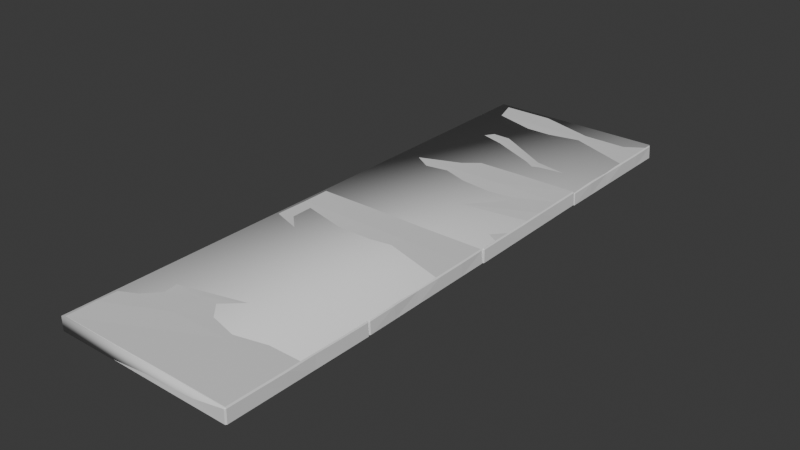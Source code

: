 # Source: concrete_slab_cluster_80_256a.blend  (saved by Blender 4.0.36; exported with 4.5.12 LTS)
import bpy
from mathutils import Matrix  # noqa: F401  (used for matrix-valued properties, if any)

bpy.ops.wm.read_factory_settings(use_empty=True)
scene = bpy.context.scene
scene.name = 'Scene'

# ---- materials (node trees are filled in below, after node groups)
mat_concrete_slab_cluster_80_256a = bpy.data.materials.new('concrete_slab_cluster_80_256a')
mat_concrete_slab_cluster_80_256a.use_transparent_shadow = False

# ---- node groups
ng_auto_smooth = bpy.data.node_groups.new('Auto Smooth', 'GeometryNodeTree')
_s = ng_auto_smooth.interface.new_socket(name='Geometry', in_out='OUTPUT', socket_type='NodeSocketGeometry')
_s = ng_auto_smooth.interface.new_socket(name='Geometry', in_out='INPUT', socket_type='NodeSocketGeometry')
_s = ng_auto_smooth.interface.new_socket(name='Angle', in_out='INPUT', socket_type='NodeSocketFloat')
_s.subtype = 'ANGLE'
_s.min_value = 0.0
_s.max_value = 3.142
ng_auto_smooth.is_modifier = True
_N = ng_auto_smooth.nodes; _L = ng_auto_smooth.links
n0 = _N.new('NodeGroupOutput'); n0.name = 'Group Output'; n0.location = (480, -100)
n1 = _N.new('NodeGroupInput'); n1.name = 'Group Input'; n1.location = (-420, -300)
n2 = _N.new('NodeGroupInput'); n2.name = 'Group Input.001'; n2.location = (-60, -100)
n3 = _N.new('GeometryNodeSetShadeSmooth'); n3.name = 'Set Shade Smooth'; n3.location = (120, -100)
n3.domain = 'EDGE'
n4 = _N.new('GeometryNodeSetShadeSmooth'); n4.name = 'Set Shade Smooth.001'; n4.location = (300, -100)
n5 = _N.new('GeometryNodeInputMeshEdgeAngle'); n5.name = 'Edge Angle'; n5.location = (-420, -220)
n6 = _N.new('GeometryNodeInputEdgeSmooth'); n6.name = 'Is Edge Smooth'; n6.location = (-60, -160)
n7 = _N.new('GeometryNodeInputShadeSmooth'); n7.name = 'Is Face Smooth'; n7.location = (-240, -340)
n8 = _N.new('FunctionNodeBooleanMath'); n8.name = 'Boolean Math'; n8.location = (-60, -220)
n9 = _N.new('FunctionNodeCompare'); n9.name = 'Compare'; n9.location = (-240, -180)
n9.operation = 'LESS_EQUAL'
_L.new(n5.outputs[0], n9.inputs[0])
_L.new(n4.outputs[0], n0.inputs[0])
_L.new(n1.outputs[1], n9.inputs[1])
_L.new(n9.outputs[0], n8.inputs[0])
_L.new(n7.outputs[0], n8.inputs[1])
_L.new(n2.outputs[0], n3.inputs[0])
_L.new(n6.outputs[0], n3.inputs[1])
_L.new(n3.outputs[0], n4.inputs[0])
_L.new(n8.outputs[0], n3.inputs[2])
n0.is_active_output = True

# ---- material node trees
mat_concrete_slab_cluster_80_256a.use_nodes = True; mat_concrete_slab_cluster_80_256a.node_tree.nodes.clear()
_N = mat_concrete_slab_cluster_80_256a.node_tree.nodes; _L = mat_concrete_slab_cluster_80_256a.node_tree.links
n0 = _N.new('ShaderNodeBsdfPrincipled'); n0.name = 'Principled BSDF'; n0.location = (10, 300)
n0.inputs[3].default_value = 1.45
n1 = _N.new('ShaderNodeOutputMaterial'); n1.name = 'Material Output'; n1.location = (300, 300)
_L.new(n0.outputs[0], n1.inputs[0])
n1.is_active_output = True

# ---- world
world_world = bpy.data.worlds.new('World'); scene.world = world_world
world_world.use_nodes = True; world_world.node_tree.nodes.clear()
_N = world_world.node_tree.nodes; _L = world_world.node_tree.links
n0 = _N.new('ShaderNodeOutputWorld'); n0.name = 'World Output'; n0.location = (300, 300)
n1 = _N.new('ShaderNodeBackground'); n1.name = 'Background'; n1.location = (10, 300)
n1.inputs[0].default_value = (0.05088, 0.05088, 0.05088, 1.0)
_L.new(n1.outputs[0], n0.inputs[0])
n0.is_active_output = True
world_world.color = (0.05088, 0.05088, 0.05088)
world_world.use_sun_shadow = False
world_world.sun_shadow_jitter_overblur = 0.0

# ---- meshes
me_concrete_slab_cluster_80_256a_ref = bpy.data.meshes.new('concrete_slab_cluster_80_256a_ref')
me_concrete_slab_cluster_80_256a_ref.from_pydata([(39.98, 64.21, 0.3568), (40.49, 63.71, 0.3556), (39.76, 63.97, 5.755), (39.77, 63.47, 6.251), (40.27, 63.47, 5.753), (40.79, 0.7121, -0.04632), (40.29, 0.2097, -0.05143), (40.17, 0.7708, 5.952), (40.17, 0.274, 5.449), (40.67, 0.7764, 5.454), (-39.51, 63.33, 0.04894), (-39.01, 63.83, 0.05405), (-38.73, 63.19, 5.951), (-38.73, 63.7, 5.454), (-39.23, 63.2, 5.449), (-38.71, -0.1672, -0.3542), (-39.21, 0.3304, -0.3529), (-38.53, 0.3973, 5.35), (-39.03, 0.3981, 4.848), (-38.53, -0.0995, 4.847), (39.82, 51.07, 6.172), (40.08, 38.47, 6.193), (39.95, 25.87, 5.912), (40.11, 13.27, 6.032), (40.61, 13.28, 5.534), (40.45, 25.88, 5.414), (40.49, 38.48, 5.694), (40.33, 51.07, 5.674), (-38.79, 12.89, 5.729), (-38.55, 25.5, 5.611), (-38.91, 38.09, 5.89), (-38.97, 50.69, 5.97), (-39.47, 50.69, 5.468), (-39.41, 38.09, 5.388), (-39.05, 25.5, 5.109), (-39.29, 12.89, 5.227), (40.73, 13.31, 0.03405), (40.67, 25.91, 0.1144), (40.61, 38.51, 0.1948), (40.55, 51.11, 0.2752), (-39.45, 50.73, -0.03144), (-39.39, 38.13, -0.1118), (-39.33, 25.53, -0.1922), (-39.27, 12.93, -0.2726), (12.43, 0.7385, 5.846), (-12.9, 0.5183, 5.648), (-12.9, 0.02151, 5.145), (12.44, 0.2417, 5.343), (-13.2, 63.22, 5.948), (12.13, 63.54, 6.147), (12.13, 64.04, 5.65), (-13.2, 63.72, 5.452), (12.15, 64.07, 0.2502), (-13.18, 63.95, 0.1531), (-12.87, -0.04394, -0.2552), (12.46, 0.07692, -0.1581), (12.37, 13.14, 5.725), (-12.96, 13.02, 5.928), (12.31, 25.74, 6.006), (-13.02, 25.62, 5.709), (12.25, 38.34, 5.886), (-13.08, 38.22, 5.789), (12.19, 50.94, 6.266), (-13.14, 50.82, 6.069), (-38.83, 0.07967, 0.243), (-39.33, -0.4196, 0.2392), (-38.63, -0.1615, 5.641), (-38.63, -0.6653, 6.137), (-39.13, -0.6608, 5.638), (-39.42, -63.42, -0.2381), (-38.92, -63.92, -0.2419), (-38.82, -63.36, 5.763), (-38.82, -63.86, 5.259), (-39.32, -63.36, 5.263), (40.67, -0.5365, 0.2383), (40.17, -0.03577, 0.2421), (39.87, -0.68, 6.137), (39.87, -0.1762, 5.641), (40.37, -0.677, 5.637), (40.08, -64.03, -0.2427), (40.58, -63.53, -0.2389), (39.88, -63.48, 5.462), (40.38, -63.47, 4.962), (39.88, -63.97, 4.958), (-38.65, -13.06, 6.044), (-38.87, -25.67, 6.048), (-38.69, -38.26, 5.753), (-38.8, -50.86, 5.857), (-39.3, -50.86, 5.357), (-39.19, -38.26, 5.253), (-39.27, -25.66, 5.548), (-39.15, -13.06, 5.544), (40.1, -50.98, 5.856), (39.81, -38.38, 5.752), (40.13, -25.78, 6.047), (40.15, -13.18, 6.143), (40.65, -13.18, 5.643), (40.63, -25.78, 5.547), (40.31, -38.38, 5.252), (40.6, -50.98, 5.356), (-39.4, -50.82, -0.1426), (-39.39, -38.22, -0.04716), (-39.37, -25.62, 0.04829), (-39.35, -13.02, 0.1437), (40.65, -13.14, 0.1429), (40.63, -25.74, 0.0474), (40.61, -38.34, -0.04805), (40.6, -50.94, -0.1435), (-13.09, -63.3, 5.763), (12.24, -63.44, 5.662), (12.24, -63.93, 5.158), (-13.09, -63.8, 5.259), (12.34, -0.739, 6.037), (-13.0, -0.5028, 6.139), (-13.0, 0.001011, 5.643), (12.34, -0.2352, 5.541), (-13.0, 0.04192, 0.2427), (12.34, 0.004894, 0.2424), (12.24, -63.99, -0.2424), (-13.09, -63.96, -0.2421), (-13.07, -50.9, 5.657), (12.26, -50.94, 5.957), (-13.05, -38.3, 5.952), (12.28, -38.34, 5.752), (-13.03, -25.7, 5.848), (12.3, -25.74, 5.848), (-13.02, -13.1, 6.243), (12.32, -13.14, 6.143), (-38.8, 128.1, 0.08294), (-39.3, 127.6, 0.08165), (-38.6, 127.9, 5.482), (-38.6, 127.4, 5.981), (-39.1, 127.4, 5.481), (-39.45, 64.6, -0.08114), (-38.95, 64.09, -0.08244), (-38.85, 64.68, 5.919), (-38.85, 64.18, 5.418), (-39.35, 64.68, 5.419), (40.7, 127.4, 0.08117), (40.2, 127.9, 0.08247), (39.9, 127.3, 5.981), (39.9, 127.8, 5.482), (40.4, 127.3, 5.481), (40.05, 63.91, -0.08291), (40.55, 64.41, -0.08162), (39.85, 64.5, 5.619), (40.35, 64.5, 5.119), (39.85, 64.0, 5.117), (-38.63, 115.0, 5.949), (-38.76, 102.4, 5.817), (-38.69, 89.78, 5.884), (-38.82, 77.18, 5.951), (-39.32, 77.18, 5.451), (-39.19, 89.78, 5.384), (-39.16, 102.4, 5.317), (-39.13, 115.0, 5.449), (40.08, 77.0, 5.951), (39.81, 89.6, 5.783), (40.14, 102.2, 6.016), (40.17, 114.8, 6.049), (40.67, 114.8, 5.549), (40.64, 102.2, 5.516), (40.31, 89.6, 5.283), (40.58, 77.0, 5.451), (-39.42, 77.2, -0.04859), (-39.39, 89.8, -0.01603), (-39.36, 102.4, 0.01653), (-39.33, 115.0, 0.04909), (40.67, 114.8, 0.04862), (40.64, 102.2, 0.01606), (40.61, 89.61, -0.0165), (40.58, 77.01, -0.04906), (-13.12, 64.72, 5.919), (12.22, 64.56, 5.819), (12.22, 64.06, 5.317), (-13.12, 64.22, 5.418), (12.36, 127.3, 5.881), (-12.97, 127.5, 5.981), (-12.97, 128.0, 5.483), (12.36, 127.8, 5.382), (-12.97, 128.0, 0.08279), (12.36, 128.0, 0.08264), (12.22, 63.98, -0.08274), (-13.12, 64.03, -0.08259), (-13.09, 77.12, 5.751), (12.25, 77.06, 6.051), (-13.06, 89.72, 6.084), (12.28, 89.66, 5.784), (-13.03, 102.3, 5.816), (12.3, 102.3, 5.816), (-13.0, 114.9, 6.149), (12.33, 114.9, 6.049), (40.22, -64.15, -0.2353), (40.71, -64.65, -0.2316), (40.02, -64.31, 5.166), (40.01, -64.81, 5.67), (40.51, -64.81, 5.17), (40.53, -127.7, 0.2321), (40.03, -128.2, 0.2358), (39.93, -127.5, 6.231), (39.93, -128.0, 5.735), (40.43, -127.5, 5.731), (-39.28, -64.42, -0.2316), (-38.78, -63.92, -0.2353), (-38.48, -64.48, 5.669), (-38.48, -63.98, 5.165), (-38.98, -64.48, 5.169), (-38.97, -127.9, 0.2358), (-39.47, -127.4, 0.2321), (-38.77, -127.1, 6.03), (-39.27, -127.1, 5.53), (-38.77, -127.6, 5.533), (39.98, -77.21, 5.761), (39.94, -89.81, 5.954), (40.1, -102.4, 6.046), (39.97, -115.0, 6.139), (40.47, -115.0, 5.639), (40.6, -102.4, 5.546), (40.34, -89.81, 5.454), (40.48, -77.21, 5.261), (-38.93, -114.8, 6.139), (-38.79, -102.2, 5.946), (-38.66, -89.58, 5.954), (-38.82, -76.98, 5.861), (-39.32, -76.98, 5.361), (-39.16, -89.58, 5.454), (-39.29, -102.2, 5.446), (-39.43, -114.8, 5.639), (40.57, -115.1, 0.1393), (40.6, -102.5, 0.0466), (40.64, -89.85, -0.04614), (40.68, -77.25, -0.1389), (-39.32, -77.02, -0.1389), (-39.36, -89.62, -0.04614), (-39.39, -102.2, 0.0466), (-39.43, -114.8, 0.1393), (12.2, -127.3, 6.23), (-13.13, -127.3, 6.13), (-13.14, -127.8, 5.634), (12.2, -127.8, 5.734), (-12.95, -64.45, 5.568), (12.38, -64.53, 5.768), (12.38, -64.03, 5.265), (-12.95, -63.96, 5.065), (12.38, -64.07, -0.2353), (-12.95, -64.0, -0.2353), (-13.14, -128.0, 0.2358), (12.2, -128.1, 0.2358), (12.24, -114.9, 6.139), (-13.1, -114.9, 6.039), (12.27, -102.3, 6.046), (-13.06, -102.3, 6.146), (12.31, -89.73, 5.854), (-13.02, -89.65, 6.054), (12.35, -77.13, 5.961), (-12.99, -77.05, 5.861)], [], [(52, 50, 2, 0), (40, 32, 14, 10), (62, 20, 3, 49), (54, 46, 19, 15), (2, 3, 4), (7, 8, 9), (12, 13, 14), (17, 18, 19), (0, 2, 4, 1), (23, 7, 9, 24), (8, 6, 5, 9), (45, 17, 19, 46), (18, 16, 15, 19), (31, 12, 14, 32), (13, 11, 10, 14), (49, 3, 2, 50), (36, 24, 9, 5), (1, 4, 27, 39), (39, 27, 26, 38), (38, 26, 25, 37), (37, 25, 24, 36), (17, 28, 35, 18), (28, 29, 34, 35), (29, 30, 33, 34), (30, 31, 32, 33), (3, 20, 27, 4), (20, 21, 26, 27), (21, 22, 25, 26), (22, 23, 24, 25), (44, 7, 23, 56), (56, 23, 22, 58), (58, 22, 21, 60), (60, 21, 20, 62), (16, 18, 35, 43), (43, 35, 34, 42), (42, 34, 33, 41), (41, 33, 32, 40), (30, 61, 63, 31), (61, 60, 62, 63), (29, 59, 61, 30), (59, 58, 60, 61), (28, 57, 59, 29), (57, 56, 58, 59), (17, 45, 57, 28), (45, 44, 56, 57), (12, 48, 51, 13), (48, 49, 50, 51), (7, 44, 47, 8), (44, 45, 46, 47), (6, 8, 47, 55), (55, 47, 46, 54), (31, 63, 48, 12), (63, 62, 49, 48), (11, 13, 51, 53), (53, 51, 50, 52), (116, 64, 66, 114), (104, 74, 78, 96), (126, 113, 67, 84), (118, 79, 83, 110), (66, 68, 67), (71, 73, 72), (76, 78, 77), (81, 83, 82), (64, 65, 68, 66), (87, 88, 73, 71), (72, 73, 69, 70), (109, 110, 83, 81), (82, 83, 79, 80), (95, 96, 78, 76), (77, 78, 74, 75), (113, 114, 66, 67), (100, 69, 73, 88), (65, 103, 91, 68), (103, 102, 90, 91), (102, 101, 89, 90), (101, 100, 88, 89), (81, 82, 99, 92), (92, 99, 98, 93), (93, 98, 97, 94), (94, 97, 96, 95), (67, 68, 91, 84), (84, 91, 90, 85), (85, 90, 89, 86), (86, 89, 88, 87), (108, 120, 87, 71), (120, 122, 86, 87), (122, 124, 85, 86), (124, 126, 84, 85), (80, 107, 99, 82), (107, 106, 98, 99), (106, 105, 97, 98), (105, 104, 96, 97), (94, 95, 127, 125), (125, 127, 126, 124), (93, 94, 125, 123), (123, 125, 124, 122), (92, 93, 123, 121), (121, 123, 122, 120), (81, 92, 121, 109), (109, 121, 120, 108), (76, 77, 115, 112), (112, 115, 114, 113), (71, 72, 111, 108), (108, 111, 110, 109), (70, 119, 111, 72), (119, 118, 110, 111), (95, 76, 112, 127), (127, 112, 113, 126), (75, 117, 115, 77), (117, 116, 114, 115), (180, 128, 130, 178), (168, 138, 142, 160), (190, 177, 131, 148), (182, 143, 147, 174), (130, 132, 131), (135, 137, 136), (140, 142, 141), (145, 147, 146), (128, 129, 132, 130), (151, 152, 137, 135), (136, 137, 133, 134), (173, 174, 147, 145), (146, 147, 143, 144), (159, 160, 142, 140), (141, 142, 138, 139), (177, 178, 130, 131), (164, 133, 137, 152), (129, 167, 155, 132), (167, 166, 154, 155), (166, 165, 153, 154), (165, 164, 152, 153), (145, 146, 163, 156), (156, 163, 162, 157), (157, 162, 161, 158), (158, 161, 160, 159), (131, 132, 155, 148), (148, 155, 154, 149), (149, 154, 153, 150), (150, 153, 152, 151), (172, 184, 151, 135), (184, 186, 150, 151), (186, 188, 149, 150), (188, 190, 148, 149), (144, 171, 163, 146), (171, 170, 162, 163), (170, 169, 161, 162), (169, 168, 160, 161), (158, 159, 191, 189), (189, 191, 190, 188), (157, 158, 189, 187), (187, 189, 188, 186), (156, 157, 187, 185), (185, 187, 186, 184), (145, 156, 185, 173), (173, 185, 184, 172), (140, 141, 179, 176), (176, 179, 178, 177), (135, 136, 175, 172), (172, 175, 174, 173), (134, 183, 175, 136), (183, 182, 174, 175), (159, 140, 176, 191), (191, 176, 177, 190), (139, 181, 179, 141), (181, 180, 178, 179), (244, 242, 194, 192), (232, 224, 206, 202), (254, 212, 195, 241), (246, 238, 211, 207), (194, 195, 196), (199, 200, 201), (204, 205, 206), (209, 210, 211), (192, 194, 196, 193), (215, 199, 201, 216), (200, 198, 197, 201), (237, 209, 211, 238), (210, 208, 207, 211), (223, 204, 206, 224), (205, 203, 202, 206), (241, 195, 194, 242), (228, 216, 201, 197), (193, 196, 219, 231), (231, 219, 218, 230), (230, 218, 217, 229), (229, 217, 216, 228), (209, 220, 227, 210), (220, 221, 226, 227), (221, 222, 225, 226), (222, 223, 224, 225), (195, 212, 219, 196), (212, 213, 218, 219), (213, 214, 217, 218), (214, 215, 216, 217), (236, 199, 215, 248), (248, 215, 214, 250), (250, 214, 213, 252), (252, 213, 212, 254), (208, 210, 227, 235), (235, 227, 226, 234), (234, 226, 225, 233), (233, 225, 224, 232), (222, 253, 255, 223), (253, 252, 254, 255), (221, 251, 253, 222), (251, 250, 252, 253), (220, 249, 251, 221), (249, 248, 250, 251), (209, 237, 249, 220), (237, 236, 248, 249), (204, 240, 243, 205), (240, 241, 242, 243), (199, 236, 239, 200), (236, 237, 238, 239), (198, 200, 239, 247), (247, 239, 238, 246), (223, 255, 240, 204), (255, 254, 241, 240), (203, 205, 243, 245), (245, 243, 242, 244)])
_uv = me_concrete_slab_cluster_80_256a_ref.uv_layers.new(name='UVКарта')
_uv.uv.foreach_set('vector', [0.7669, 0.6897, 0.7954, 0.6897, 0.7957, 0.8357, 0.7672, 0.8368, 0.1014, 0.6859, 0.1305, 0.6858, 0.1305, 0.7519, 0.1018, 0.7526, 0.4001, 0.6895, 0.4001, 0.8357, 0.3345, 0.8357, 0.3335, 0.6896, 0.000344, 0.7004, 0.0289, 0.7004, 0.02796, 0.8359, 0.0004547, 0.837, 0.3201, 0.4808, 0.3183, 0.484, 0.3164, 0.4808, 0.305, 0.4515, 0.3031, 0.4482, 0.3068, 0.4482, 0.3228, 0.4836, 0.3208, 0.4804, 0.3246, 0.4803, 0.3094, 0.5155, 0.3075, 0.5122, 0.3113, 0.5123, 0.3201, 0.4522, 0.3201, 0.4808, 0.3164, 0.4808, 0.3164, 0.4522, 0.9002, 0.6856, 0.9002, 0.7516, 0.8964, 0.7516, 0.8965, 0.6856, 0.3031, 0.4482, 0.3031, 0.4191, 0.3068, 0.4191, 0.3068, 0.4482, 0.03264, 0.7004, 0.0317, 0.8359, 0.02796, 0.8359, 0.0289, 0.7004, 0.3075, 0.5122, 0.3075, 0.4847, 0.3113, 0.4848, 0.3113, 0.5123, 0.1342, 0.6858, 0.1342, 0.7519, 0.1305, 0.7519, 0.1305, 0.6858, 0.3208, 0.4804, 0.3208, 0.4518, 0.3246, 0.4517, 0.3246, 0.4803, 0.7992, 0.6897, 0.7994, 0.8357, 0.7957, 0.8357, 0.7954, 0.6897, 0.8674, 0.6855, 0.8965, 0.6856, 0.8964, 0.7516, 0.8673, 0.7521, 0.8673, 0.4189, 0.8959, 0.4199, 0.8961, 0.4855, 0.8675, 0.4856, 0.8675, 0.4856, 0.8961, 0.4855, 0.8965, 0.5522, 0.8675, 0.5522, 0.8675, 0.5522, 0.8965, 0.5522, 0.8958, 0.6188, 0.8677, 0.6188, 0.8677, 0.6188, 0.8958, 0.6188, 0.8965, 0.6856, 0.8674, 0.6855, 0.1329, 0.4197, 0.1341, 0.4856, 0.1304, 0.4856, 0.1292, 0.4198, 0.1341, 0.4856, 0.134, 0.5525, 0.1302, 0.5525, 0.1304, 0.4856, 0.134, 0.5525, 0.1342, 0.6194, 0.1305, 0.6194, 0.1302, 0.5525, 0.1342, 0.6194, 0.1342, 0.6858, 0.1305, 0.6858, 0.1305, 0.6194, 0.8997, 0.4199, 0.8998, 0.4855, 0.8961, 0.4855, 0.8959, 0.4199, 0.8998, 0.4855, 0.8999, 0.5522, 0.8965, 0.5522, 0.8961, 0.4855, 0.8999, 0.5522, 0.8996, 0.6189, 0.8958, 0.6188, 0.8965, 0.5522, 0.8996, 0.6189, 0.9002, 0.6856, 0.8965, 0.6856, 0.8958, 0.6188, 0.6657, 0.6895, 0.6662, 0.8362, 0.6001, 0.8362, 0.6001, 0.6895, 0.6001, 0.6895, 0.6001, 0.8362, 0.5334, 0.8357, 0.5334, 0.6895, 0.5334, 0.6895, 0.5334, 0.8357, 0.4668, 0.8368, 0.4668, 0.6896, 0.4668, 0.6896, 0.4668, 0.8368, 0.4001, 0.8357, 0.4001, 0.6895, 0.1017, 0.4191, 0.1292, 0.4198, 0.1304, 0.4856, 0.1014, 0.4857, 0.1014, 0.4857, 0.1304, 0.4856, 0.1302, 0.5525, 0.1019, 0.5525, 0.1019, 0.5525, 0.1302, 0.5525, 0.1305, 0.6194, 0.1015, 0.6192, 0.1015, 0.6192, 0.1305, 0.6194, 0.1305, 0.6858, 0.1014, 0.6859, 0.4668, 0.4189, 0.4668, 0.5556, 0.4001, 0.5556, 0.4001, 0.4189, 0.4668, 0.5556, 0.4668, 0.6896, 0.4001, 0.6895, 0.4001, 0.5556, 0.5334, 0.4205, 0.5334, 0.5556, 0.4668, 0.5556, 0.4668, 0.4189, 0.5334, 0.5556, 0.5334, 0.6895, 0.4668, 0.6896, 0.4668, 0.5556, 0.6001, 0.4189, 0.6001, 0.5555, 0.5334, 0.5556, 0.5334, 0.4205, 0.6001, 0.5555, 0.6001, 0.6895, 0.5334, 0.6895, 0.5334, 0.5556, 0.6662, 0.42, 0.6662, 0.5555, 0.6001, 0.5555, 0.6001, 0.4189, 0.6662, 0.5555, 0.6657, 0.6895, 0.6001, 0.6895, 0.6001, 0.5555, 0.7994, 0.4205, 0.7991, 0.5556, 0.7954, 0.5556, 0.7957, 0.4204, 0.7991, 0.5556, 0.7992, 0.6897, 0.7954, 0.6897, 0.7954, 0.5556, 0.03319, 0.4197, 0.03333, 0.5664, 0.02959, 0.5664, 0.02945, 0.4196, 0.03333, 0.5664, 0.03264, 0.7004, 0.0289, 0.7004, 0.02959, 0.5664, 0.000344, 0.4191, 0.02945, 0.4196, 0.02959, 0.5664, 0.0004651, 0.5664, 0.0004651, 0.5664, 0.02959, 0.5664, 0.0289, 0.7004, 0.000344, 0.7004, 0.4001, 0.4189, 0.4001, 0.5556, 0.3345, 0.5555, 0.334, 0.4205, 0.4001, 0.5556, 0.4001, 0.6895, 0.3335, 0.6896, 0.3345, 0.5555, 0.7671, 0.4189, 0.7957, 0.4204, 0.7954, 0.5556, 0.7673, 0.5556, 0.7673, 0.5556, 0.7954, 0.5556, 0.7954, 0.6897, 0.7669, 0.6897, 0.7662, 0.7003, 0.766, 0.8368, 0.7374, 0.8357, 0.7377, 0.7003, 0.1684, 0.4859, 0.1689, 0.4191, 0.1975, 0.4199, 0.1975, 0.486, 0.5996, 0.2816, 0.6662, 0.2816, 0.6651, 0.4172, 0.5996, 0.4172, 0.06769, 0.5663, 0.0678, 0.4191, 0.0953, 0.4202, 0.09625, 0.5663, 0.312, 0.4808, 0.3157, 0.4808, 0.3138, 0.484, 0.3183, 0.4515, 0.3164, 0.4482, 0.3201, 0.4482, 0.3226, 0.451, 0.3208, 0.4478, 0.3246, 0.4479, 0.305, 0.5155, 0.3031, 0.5123, 0.3068, 0.5122, 0.312, 0.4522, 0.3157, 0.4522, 0.3157, 0.4808, 0.312, 0.4808, 0.8338, 0.6856, 0.8375, 0.6856, 0.8376, 0.7516, 0.8338, 0.7516, 0.3201, 0.4482, 0.3164, 0.4482, 0.3164, 0.4191, 0.3201, 0.4191, 0.09999, 0.5663, 0.09625, 0.5663, 0.0953, 0.4202, 0.09904, 0.4202, 0.3068, 0.5122, 0.3031, 0.5123, 0.3031, 0.4848, 0.3068, 0.4847, 0.2013, 0.486, 0.1975, 0.486, 0.1975, 0.4199, 0.2013, 0.4198, 0.3246, 0.4479, 0.3208, 0.4478, 0.3208, 0.4191, 0.3246, 0.4192, 0.7339, 0.7003, 0.7377, 0.7003, 0.7374, 0.8357, 0.7337, 0.8357, 0.8666, 0.6855, 0.8667, 0.7521, 0.8376, 0.7516, 0.8375, 0.6856, 0.8667, 0.4189, 0.8665, 0.4856, 0.8379, 0.4855, 0.8381, 0.4199, 0.8665, 0.4856, 0.8665, 0.5522, 0.8375, 0.5522, 0.8379, 0.4855, 0.8665, 0.5522, 0.8663, 0.6188, 0.8382, 0.6188, 0.8375, 0.5522, 0.8663, 0.6188, 0.8666, 0.6855, 0.8375, 0.6856, 0.8382, 0.6188, 0.1999, 0.752, 0.1962, 0.752, 0.1974, 0.6861, 0.2011, 0.6861, 0.2011, 0.6861, 0.1974, 0.6861, 0.1972, 0.6193, 0.201, 0.6193, 0.201, 0.6193, 0.1972, 0.6193, 0.1975, 0.5524, 0.2013, 0.5524, 0.2013, 0.5524, 0.1975, 0.5524, 0.1975, 0.486, 0.2013, 0.486, 0.8343, 0.4199, 0.8381, 0.4199, 0.8379, 0.4855, 0.8341, 0.4855, 0.8341, 0.4855, 0.8379, 0.4855, 0.8375, 0.5522, 0.8341, 0.5522, 0.8341, 0.5522, 0.8375, 0.5522, 0.8382, 0.6188, 0.8344, 0.6189, 0.8344, 0.6189, 0.8382, 0.6188, 0.8375, 0.6856, 0.8338, 0.6856, 0.334, 0.2816, 0.3996, 0.2816, 0.3996, 0.4177, 0.3335, 0.4177, 0.3996, 0.2816, 0.4663, 0.2816, 0.4663, 0.4171, 0.3996, 0.4177, 0.4663, 0.2816, 0.5329, 0.2816, 0.5329, 0.4182, 0.4663, 0.4171, 0.5329, 0.2816, 0.5996, 0.2816, 0.5996, 0.4172, 0.5329, 0.4182, 0.1687, 0.7526, 0.1684, 0.686, 0.1974, 0.6861, 0.1962, 0.752, 0.1684, 0.686, 0.169, 0.6193, 0.1972, 0.6193, 0.1974, 0.6861, 0.169, 0.6193, 0.1685, 0.5525, 0.1975, 0.5524, 0.1972, 0.6193, 0.1685, 0.5525, 0.1684, 0.4859, 0.1975, 0.486, 0.1975, 0.5524, 0.5329, 0.000344, 0.5996, 0.0003449, 0.5996, 0.1476, 0.5329, 0.1476, 0.5329, 0.1476, 0.5996, 0.1476, 0.5996, 0.2816, 0.5329, 0.2816, 0.4663, 0.001933, 0.5329, 0.000344, 0.5329, 0.1476, 0.4663, 0.1476, 0.4663, 0.1476, 0.5329, 0.1476, 0.5329, 0.2816, 0.4663, 0.2816, 0.3996, 0.000344, 0.4663, 0.001933, 0.4663, 0.1476, 0.3996, 0.1476, 0.3996, 0.1476, 0.4663, 0.1476, 0.4663, 0.2816, 0.3996, 0.2816, 0.3335, 0.001393, 0.3996, 0.000344, 0.3996, 0.1476, 0.3335, 0.1476, 0.3335, 0.1476, 0.3996, 0.1476, 0.3996, 0.2816, 0.334, 0.2816, 0.7337, 0.4205, 0.7374, 0.4205, 0.7377, 0.5662, 0.734, 0.5662, 0.734, 0.5662, 0.7377, 0.5662, 0.7377, 0.7003, 0.7339, 0.7003, 0.1005, 0.8365, 0.0968, 0.8365, 0.09694, 0.7003, 0.1007, 0.7003, 0.1007, 0.7003, 0.09694, 0.7003, 0.09625, 0.5663, 0.09999, 0.5663, 0.06769, 0.837, 0.06782, 0.7003, 0.09694, 0.7003, 0.0968, 0.8365, 0.06782, 0.7003, 0.06769, 0.5663, 0.09625, 0.5663, 0.09694, 0.7003, 0.5996, 0.0003449, 0.6657, 0.001931, 0.6652, 0.1476, 0.5996, 0.1476, 0.5996, 0.1476, 0.6652, 0.1476, 0.6662, 0.2816, 0.5996, 0.2816, 0.766, 0.4189, 0.7658, 0.5662, 0.7377, 0.5662, 0.7374, 0.4205, 0.7658, 0.5662, 0.7662, 0.7003, 0.7377, 0.7003, 0.7377, 0.5662, 0.7004, 0.5554, 0.7007, 0.4189, 0.7292, 0.42, 0.729, 0.5554, 0.1349, 0.4859, 0.1354, 0.4191, 0.164, 0.4199, 0.164, 0.486, 0.933, 0.2816, 0.9997, 0.2816, 0.9986, 0.4172, 0.933, 0.4172, 0.067, 0.6898, 0.0669, 0.837, 0.0394, 0.8359, 0.03845, 0.6898, 0.3031, 0.4808, 0.3068, 0.4808, 0.305, 0.484, 0.3094, 0.4515, 0.3075, 0.4482, 0.3113, 0.4482, 0.327, 0.4836, 0.3252, 0.4803, 0.329, 0.4804, 0.3272, 0.5151, 0.3253, 0.5119, 0.329, 0.5118, 0.3031, 0.4522, 0.3068, 0.4522, 0.3068, 0.4808, 0.3031, 0.4808, 0.2696, 0.6858, 0.2733, 0.6858, 0.2733, 0.7518, 0.2696, 0.7518, 0.3113, 0.4482, 0.3075, 0.4482, 0.3075, 0.4191, 0.3113, 0.4191, 0.03471, 0.6898, 0.03845, 0.6898, 0.0394, 0.8359, 0.03566, 0.8359, 0.329, 0.5118, 0.3253, 0.5119, 0.3253, 0.4844, 0.329, 0.4843, 0.1677, 0.486, 0.164, 0.486, 0.164, 0.4199, 0.1677, 0.4198, 0.329, 0.4804, 0.3252, 0.4803, 0.3252, 0.4517, 0.329, 0.4518, 0.7327, 0.5554, 0.729, 0.5554, 0.7292, 0.42, 0.733, 0.42, 0.3024, 0.6857, 0.3024, 0.7524, 0.2733, 0.7518, 0.2733, 0.6858, 0.3023, 0.4191, 0.3023, 0.4858, 0.2737, 0.4858, 0.2737, 0.4202, 0.3023, 0.4858, 0.3022, 0.5524, 0.2742, 0.5524, 0.2737, 0.4858, 0.3022, 0.5524, 0.3022, 0.6191, 0.2737, 0.6191, 0.2742, 0.5524, 0.3022, 0.6191, 0.3024, 0.6857, 0.2733, 0.6858, 0.2737, 0.6191, 0.1664, 0.752, 0.1627, 0.752, 0.1639, 0.6861, 0.1676, 0.6861, 0.1676, 0.6861, 0.1639, 0.6861, 0.1637, 0.6193, 0.1674, 0.6193, 0.1674, 0.6193, 0.1637, 0.6193, 0.164, 0.5524, 0.1677, 0.5524, 0.1677, 0.5524, 0.164, 0.5524, 0.164, 0.486, 0.1677, 0.486, 0.27, 0.4202, 0.2737, 0.4202, 0.2737, 0.4858, 0.27, 0.4858, 0.27, 0.4858, 0.2737, 0.4858, 0.2742, 0.5524, 0.2708, 0.5524, 0.2708, 0.5524, 0.2742, 0.5524, 0.2737, 0.6191, 0.2699, 0.6191, 0.2699, 0.6191, 0.2737, 0.6191, 0.2733, 0.6858, 0.2696, 0.6858, 0.6674, 0.2816, 0.733, 0.2816, 0.733, 0.4177, 0.6669, 0.4177, 0.733, 0.2816, 0.7997, 0.2816, 0.7997, 0.4171, 0.733, 0.4177, 0.7997, 0.2816, 0.8663, 0.2816, 0.8663, 0.4177, 0.7997, 0.4171, 0.8663, 0.2816, 0.933, 0.2816, 0.933, 0.4172, 0.8663, 0.4177, 0.1352, 0.7526, 0.1349, 0.686, 0.1639, 0.6861, 0.1627, 0.752, 0.1349, 0.686, 0.1354, 0.6193, 0.1637, 0.6193, 0.1639, 0.6861, 0.1354, 0.6193, 0.135, 0.5525, 0.164, 0.5524, 0.1637, 0.6193, 0.135, 0.5525, 0.1349, 0.4859, 0.164, 0.486, 0.164, 0.5524, 0.8664, 0.0003528, 0.933, 0.0003578, 0.933, 0.1476, 0.8664, 0.1476, 0.8664, 0.1476, 0.933, 0.1476, 0.933, 0.2816, 0.8663, 0.2816, 0.7997, 0.001938, 0.8664, 0.0003528, 0.8664, 0.1476, 0.7997, 0.1476, 0.7997, 0.1476, 0.8664, 0.1476, 0.8663, 0.2816, 0.7997, 0.2816, 0.7331, 0.000344, 0.7997, 0.001938, 0.7997, 0.1476, 0.733, 0.1476, 0.733, 0.1476, 0.7997, 0.1476, 0.7997, 0.2816, 0.733, 0.2816, 0.6669, 0.001388, 0.7331, 0.000344, 0.733, 0.1476, 0.6669, 0.1476, 0.6669, 0.1476, 0.733, 0.1476, 0.733, 0.2816, 0.6674, 0.2816, 0.733, 0.8353, 0.7292, 0.8353, 0.7289, 0.6895, 0.7327, 0.6895, 0.7327, 0.6895, 0.7289, 0.6895, 0.729, 0.5554, 0.7327, 0.5554, 0.03416, 0.4197, 0.0379, 0.4196, 0.03776, 0.5558, 0.03402, 0.5558, 0.03402, 0.5558, 0.03776, 0.5558, 0.03845, 0.6898, 0.03471, 0.6898, 0.067, 0.4191, 0.06688, 0.5558, 0.03776, 0.5558, 0.0379, 0.4196, 0.06688, 0.5558, 0.067, 0.6898, 0.03845, 0.6898, 0.03776, 0.5558, 0.933, 0.0003578, 0.9991, 0.001948, 0.9986, 0.1476, 0.933, 0.1476, 0.933, 0.1476, 0.9986, 0.1476, 0.9997, 0.2816, 0.933, 0.2816, 0.7006, 0.8368, 0.7008, 0.6895, 0.7289, 0.6895, 0.7292, 0.8353, 0.7008, 0.6895, 0.7004, 0.5554, 0.729, 0.5554, 0.7289, 0.6895, 0.6997, 0.5661, 0.6707, 0.5662, 0.6707, 0.4201, 0.6992, 0.4189, 0.202, 0.686, 0.231, 0.6859, 0.2311, 0.7518, 0.2025, 0.7526, 0.06699, 0.271, 0.06672, 0.4171, 0.001134, 0.417, 0.0003441, 0.2709, 0.8331, 0.5555, 0.8045, 0.5555, 0.8049, 0.42, 0.833, 0.4189, 0.3113, 0.4808, 0.3094, 0.484, 0.3075, 0.4808, 0.3138, 0.4515, 0.312, 0.4482, 0.3157, 0.4482, 0.3272, 0.451, 0.3252, 0.4479, 0.329, 0.4478, 0.3227, 0.5157, 0.3208, 0.5125, 0.3246, 0.5124, 0.3113, 0.4522, 0.3113, 0.4808, 0.3075, 0.4808, 0.3075, 0.4522, 0.236, 0.4858, 0.236, 0.4197, 0.2398, 0.4197, 0.2397, 0.4858, 0.312, 0.4482, 0.312, 0.4191, 0.3157, 0.4191, 0.3157, 0.4482, 0.8008, 0.5555, 0.8012, 0.42, 0.8049, 0.42, 0.8045, 0.5555, 0.3208, 0.5125, 0.3208, 0.4844, 0.3246, 0.4843, 0.3246, 0.5124, 0.2347, 0.6859, 0.2348, 0.7519, 0.2311, 0.7518, 0.231, 0.6859, 0.3252, 0.4479, 0.3252, 0.4192, 0.329, 0.4191, 0.329, 0.4478, 0.6669, 0.5662, 0.6669, 0.42, 0.6707, 0.4201, 0.6707, 0.5662, 0.2689, 0.4858, 0.2397, 0.4858, 0.2398, 0.4197, 0.2689, 0.4191, 0.2681, 0.7524, 0.2396, 0.7513, 0.2397, 0.6857, 0.2683, 0.6858, 0.2683, 0.6858, 0.2397, 0.6857, 0.2392, 0.619, 0.2684, 0.6191, 0.2684, 0.6191, 0.2392, 0.619, 0.2399, 0.5523, 0.2689, 0.5524, 0.2689, 0.5524, 0.2399, 0.5523, 0.2397, 0.4858, 0.2689, 0.4858, 0.2341, 0.4209, 0.2347, 0.4858, 0.231, 0.4858, 0.2304, 0.4209, 0.2347, 0.4858, 0.2345, 0.5524, 0.2307, 0.5524, 0.231, 0.4858, 0.2345, 0.5524, 0.2351, 0.6193, 0.2314, 0.6193, 0.2307, 0.5524, 0.2351, 0.6193, 0.2347, 0.6859, 0.231, 0.6859, 0.2314, 0.6193, 0.2358, 0.7513, 0.236, 0.6857, 0.2397, 0.6857, 0.2396, 0.7513, 0.236, 0.6857, 0.2358, 0.619, 0.2392, 0.619, 0.2397, 0.6857, 0.2358, 0.619, 0.2362, 0.5523, 0.2399, 0.5523, 0.2392, 0.619, 0.2362, 0.5523, 0.236, 0.4858, 0.2397, 0.4858, 0.2399, 0.5523, 0.3325, 0.2715, 0.3328, 0.4182, 0.2667, 0.4181, 0.2669, 0.2714, 0.2669, 0.2714, 0.2667, 0.4181, 0.2, 0.4185, 0.2003, 0.2712, 0.2003, 0.2712, 0.2, 0.4185, 0.1334, 0.4173, 0.1336, 0.2711, 0.1336, 0.2711, 0.1334, 0.4173, 0.06672, 0.4171, 0.06699, 0.271, 0.2024, 0.4191, 0.2304, 0.4209, 0.231, 0.4858, 0.202, 0.4858, 0.202, 0.4858, 0.231, 0.4858, 0.2307, 0.5524, 0.2021, 0.5525, 0.2021, 0.5525, 0.2307, 0.5524, 0.2314, 0.6193, 0.2022, 0.6192, 0.2022, 0.6192, 0.2314, 0.6193, 0.231, 0.6859, 0.202, 0.686, 0.1341, 0.001529, 0.1339, 0.1371, 0.06724, 0.137, 0.0675, 0.000344, 0.1339, 0.1371, 0.1336, 0.2711, 0.06699, 0.271, 0.06724, 0.137, 0.2008, 0.001123, 0.2005, 0.1372, 0.1339, 0.1371, 0.1341, 0.001529, 0.2005, 0.1372, 0.2003, 0.2712, 0.1336, 0.2711, 0.1339, 0.1371, 0.2674, 0.0007169, 0.2672, 0.1374, 0.2005, 0.1372, 0.2008, 0.001123, 0.2672, 0.1374, 0.2669, 0.2714, 0.2003, 0.2712, 0.2005, 0.1372, 0.3325, 0.0019, 0.3328, 0.1375, 0.2672, 0.1374, 0.2674, 0.0007169, 0.3328, 0.1375, 0.3325, 0.2715, 0.2669, 0.2714, 0.2672, 0.1374, 0.6674, 0.8352, 0.6679, 0.7001, 0.6717, 0.7001, 0.6711, 0.8352, 0.6679, 0.7001, 0.6669, 0.5662, 0.6707, 0.5662, 0.6717, 0.7001, 0.8001, 0.8362, 0.8001, 0.6895, 0.8039, 0.6895, 0.8039, 0.8362, 0.8001, 0.6895, 0.8008, 0.5555, 0.8045, 0.5555, 0.8039, 0.6895, 0.833, 0.8368, 0.8039, 0.8362, 0.8039, 0.6895, 0.833, 0.6895, 0.833, 0.6895, 0.8039, 0.6895, 0.8045, 0.5555, 0.8331, 0.5555, 0.0675, 0.000344, 0.06724, 0.137, 0.0005849, 0.1369, 0.001379, 0.001804, 0.06724, 0.137, 0.06699, 0.271, 0.0003441, 0.2709, 0.0005849, 0.1369, 0.6997, 0.8368, 0.6711, 0.8352, 0.6717, 0.7001, 0.6997, 0.7001, 0.6997, 0.7001, 0.6717, 0.7001, 0.6707, 0.5662, 0.6997, 0.5661])
me_concrete_slab_cluster_80_256a_ref.materials.append(mat_concrete_slab_cluster_80_256a)
me_concrete_slab_cluster_80_256a_ref.update()
me_concrete_slab_cluster_80_256a_phys = bpy.data.meshes.new('concrete_slab_cluster_80_256a_phys')
me_concrete_slab_cluster_80_256a_phys.from_pydata([(-40.0, -128.0, 0.0), (-40.0, -128.0, 6.0), (-40.0, 128.0, 0.0), (-40.0, 128.0, 6.0), (40.0, -128.0, 0.0), (40.0, -128.0, 6.0), (40.0, 128.0, 0.0), (40.0, 128.0, 6.0)], [], [(0, 1, 3, 2), (2, 3, 7, 6), (6, 7, 5, 4), (2, 6, 4, 0), (7, 3, 1, 5), (4, 5, 1, 0)])
me_concrete_slab_cluster_80_256a_phys.polygons.foreach_set('use_smooth', [True] * 6)
_uv = me_concrete_slab_cluster_80_256a_phys.uv_layers.new(name='UVMap')
_uv.uv.foreach_set('vector', [0.375, 0.0, 0.625, 0.0, 0.625, 0.25, 0.375, 0.25, 0.375, 0.25, 0.625, 0.25, 0.625, 0.5, 0.375, 0.5, 0.375, 0.5, 0.625, 0.5, 0.625, 0.75, 0.375, 0.75, 0.125, 0.5, 0.375, 0.5, 0.375, 0.75, 0.125, 0.75, 0.625, 0.5, 0.875, 0.5, 0.875, 0.75, 0.625, 0.75, 0.375, 0.75, 0.625, 0.75, 0.625, 1.0, 0.375, 1.0])
me_concrete_slab_cluster_80_256a_phys.update()

# ---- objects
ob_concrete_slab_cluster_80_256a_ref = bpy.data.objects.new('concrete_slab_cluster_80_256a_ref', me_concrete_slab_cluster_80_256a_ref)
ob_concrete_slab_cluster_80_256a_phys = bpy.data.objects.new('concrete_slab_cluster_80_256a_phys', me_concrete_slab_cluster_80_256a_phys)

# ---- transforms, parenting, visibility, modifiers, constraints
ob_concrete_slab_cluster_80_256a_ref.location = (0.0, 0.0, 0.0)
_m = ob_concrete_slab_cluster_80_256a_ref.modifiers.new('Auto Smooth', 'NODES')
_m.node_group = ng_auto_smooth
_gi = [s.identifier for s in ng_auto_smooth.interface.items_tree if s.item_type == 'SOCKET' and s.in_out == 'INPUT']
_m[_gi[1]] = 1.222  # Angle
ob_concrete_slab_cluster_80_256a_phys.location = (0.0, 0.0, 0.0)

# ---- collection membership
scene.collection.objects.link(ob_concrete_slab_cluster_80_256a_ref)
scene.collection.objects.link(ob_concrete_slab_cluster_80_256a_phys)

# ---- scene / render settings (as saved in the file)
scene.frame_start = 1; scene.frame_end = 250; scene.frame_set(1)
scene.render.engine = 'BLENDER_EEVEE_NEXT'
scene.cycles.sampling_pattern = 'TABULATED_SOBOL'
bpy.context.view_layer.update()

# ---- added for rendering (the .blend has no active camera and no usable light): camera, sun
cam_auto = bpy.data.cameras.new('AutoCamera')
cam_auto.lens = 50.0
cam_auto.sensor_width = 36.0
cam_auto.clip_end = 4364.02
ob_auto_camera = bpy.data.objects.new('AutoCamera', cam_auto)
scene.collection.objects.link(ob_auto_camera)
ob_auto_camera.location = (249.057, -298.424, 201.886)
ob_auto_camera.rotation_euler = (1.09748, -7.21219e-08, 0.694738)
scene.camera = ob_auto_camera
light_auto_sun = bpy.data.lights.new('AutoSun', 'SUN')
light_auto_sun.energy = 3.0
light_auto_sun.angle = 0.0523599
ob_auto_sun = bpy.data.objects.new('AutoSun', light_auto_sun)
scene.collection.objects.link(ob_auto_sun)
ob_auto_sun.rotation_euler = (0.872665, 0.174533, 0.523599)
bpy.context.view_layer.update()
